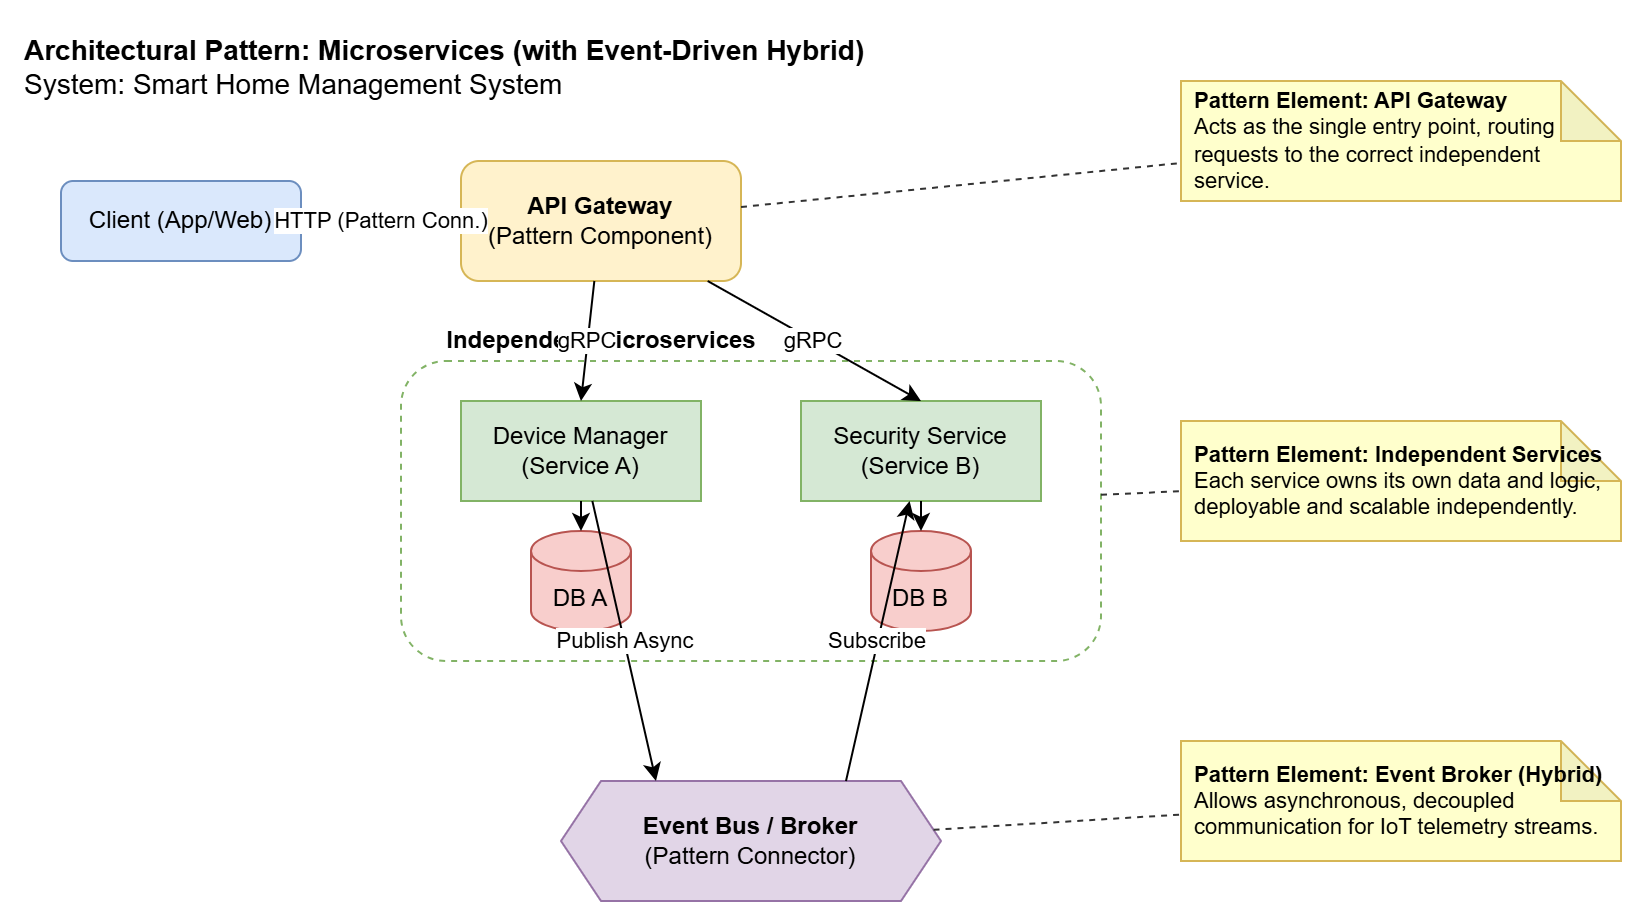

The diagram above was exported from draw.io. Its source (the exported page's mxGraphModel, read from the mxfile embedded in the PNG):
<mxGraphModel dx="1025" dy="451" grid="1" gridSize="10" guides="1" tooltips="1" connect="1" arrows="1" fold="1" page="1" pageScale="1" pageWidth="850" pageHeight="1100" math="0" shadow="0">
  <root>
    <mxCell id="0" />
    <mxCell id="1" parent="0" />
    <mxCell id="QveLAv6ypxKpzzHza2Wl-1" parent="1" style="text;html=1;strokeColor=none;fillColor=none;align=left;fontSize=14;" value="&lt;b&gt;Architectural Pattern: Microservices (with Event-Driven Hybrid)&lt;/b&gt;&lt;br&gt;System: Smart Home Management System" vertex="1">
      <mxGeometry height="40" width="450" x="20" y="20" as="geometry" />
    </mxCell>
    <mxCell id="QveLAv6ypxKpzzHza2Wl-2" parent="1" style="shape=note;whiteSpace=wrap;html=1;backgroundOutline=1;darkOpacity=0.05;fillColor=#ffffcc;strokeColor=#d6b656;align=left;fontSize=11;spacingLeft=5;" value="&lt;b&gt;Pattern Element: API Gateway&lt;/b&gt;&lt;br&gt;Acts as the single entry point, routing requests to the correct independent service." vertex="1">
      <mxGeometry height="60" width="220" x="600" y="50" as="geometry" />
    </mxCell>
    <mxCell id="QveLAv6ypxKpzzHza2Wl-3" parent="1" style="shape=note;whiteSpace=wrap;html=1;backgroundOutline=1;darkOpacity=0.05;fillColor=#ffffcc;strokeColor=#d6b656;align=left;fontSize=11;spacingLeft=5;" value="&lt;b&gt;Pattern Element: Independent Services&lt;/b&gt;&lt;br&gt;Each service owns its own data and logic, deployable and scalable independently." vertex="1">
      <mxGeometry height="60" width="220" x="600" y="220" as="geometry" />
    </mxCell>
    <mxCell id="QveLAv6ypxKpzzHza2Wl-4" parent="1" style="shape=note;whiteSpace=wrap;html=1;backgroundOutline=1;darkOpacity=0.05;fillColor=#ffffcc;strokeColor=#d6b656;align=left;fontSize=11;spacingLeft=5;" value="&lt;b&gt;Pattern Element: Event Broker (Hybrid)&lt;/b&gt;&lt;br&gt;Allows asynchronous, decoupled communication for IoT telemetry streams." vertex="1">
      <mxGeometry height="60" width="220" x="600" y="380" as="geometry" />
    </mxCell>
    <mxCell id="QveLAv6ypxKpzzHza2Wl-5" parent="1" style="rounded=1;whiteSpace=wrap;html=1;fillColor=#dae8fc;strokeColor=#6c8ebf;" value="Client (App/Web)" vertex="1">
      <mxGeometry height="40" width="120" x="40" y="100" as="geometry" />
    </mxCell>
    <mxCell id="QveLAv6ypxKpzzHza2Wl-6" parent="1" style="rounded=1;whiteSpace=wrap;html=1;fillColor=#fff2cc;strokeColor=#d6b656;" value="&lt;b&gt;API Gateway&lt;/b&gt;&lt;br&gt;(Pattern Component)" vertex="1">
      <mxGeometry height="60" width="140" x="240" y="90" as="geometry" />
    </mxCell>
    <mxCell id="QveLAv6ypxKpzzHza2Wl-7" parent="1" style="rounded=1;whiteSpace=wrap;html=1;fillColor=none;strokeColor=#82b366;dashed=1;" value="" vertex="1">
      <mxGeometry height="150" width="350" x="210" y="190" as="geometry" />
    </mxCell>
    <mxCell id="QveLAv6ypxKpzzHza2Wl-8" parent="1" style="text;html=1;strokeColor=none;fillColor=none;align=center;verticalAlign=middle;fontSize=12;" value="&lt;b&gt;Independent Microservices&lt;/b&gt;" vertex="1">
      <mxGeometry height="20" width="200" x="210" y="170" as="geometry" />
    </mxCell>
    <mxCell id="QveLAv6ypxKpzzHza2Wl-9" parent="1" style="rounded=0;whiteSpace=wrap;html=1;fillColor=#d5e8d4;strokeColor=#82b366;" value="Device Manager&#10;(Service A)" vertex="1">
      <mxGeometry height="50" width="120" x="240" y="210" as="geometry" />
    </mxCell>
    <mxCell id="QveLAv6ypxKpzzHza2Wl-10" parent="1" style="shape=cylinder3;whiteSpace=wrap;html=1;boundedLbl=1;backgroundOutline=1;size=10;fillColor=#f8cecc;strokeColor=#b85450;align=center;" value="DB A" vertex="1">
      <mxGeometry height="50" width="50" x="275" y="275" as="geometry" />
    </mxCell>
    <mxCell id="QveLAv6ypxKpzzHza2Wl-11" parent="1" style="rounded=0;whiteSpace=wrap;html=1;fillColor=#d5e8d4;strokeColor=#82b366;" value="Security Service&#10;(Service B)" vertex="1">
      <mxGeometry height="50" width="120" x="410" y="210" as="geometry" />
    </mxCell>
    <mxCell id="QveLAv6ypxKpzzHza2Wl-12" parent="1" style="shape=cylinder3;whiteSpace=wrap;html=1;boundedLbl=1;backgroundOutline=1;size=10;fillColor=#f8cecc;strokeColor=#b85450;align=center;" value="DB B" vertex="1">
      <mxGeometry height="50" width="50" x="445" y="275" as="geometry" />
    </mxCell>
    <mxCell id="QveLAv6ypxKpzzHza2Wl-13" parent="1" style="shape=hexagon;perimeter=hexagonPerimeter2;whiteSpace=wrap;html=1;fixedSize=1;fillColor=#e1d5e7;strokeColor=#9673a6;" value="&lt;b&gt;Event Bus / Broker&lt;/b&gt;&lt;br&gt;(Pattern Connector)" vertex="1">
      <mxGeometry height="60" width="190" x="290" y="400" as="geometry" />
    </mxCell>
    <mxCell id="QveLAv6ypxKpzzHza2Wl-14" edge="1" parent="1" source="QveLAv6ypxKpzzHza2Wl-6" style="endArrow=none;dashed=1;html=1;strokeColor=#333333;" target="QveLAv6ypxKpzzHza2Wl-2">
      <mxGeometry relative="1" as="geometry" />
    </mxCell>
    <mxCell id="QveLAv6ypxKpzzHza2Wl-15" edge="1" parent="1" source="QveLAv6ypxKpzzHza2Wl-7" style="endArrow=none;dashed=1;html=1;strokeColor=#333333;" target="QveLAv6ypxKpzzHza2Wl-3">
      <mxGeometry relative="1" as="geometry" />
    </mxCell>
    <mxCell id="QveLAv6ypxKpzzHza2Wl-16" edge="1" parent="1" source="QveLAv6ypxKpzzHza2Wl-13" style="endArrow=none;dashed=1;html=1;strokeColor=#333333;" target="QveLAv6ypxKpzzHza2Wl-4">
      <mxGeometry relative="1" as="geometry" />
    </mxCell>
    <mxCell id="QveLAv6ypxKpzzHza2Wl-17" edge="1" parent="1" source="QveLAv6ypxKpzzHza2Wl-5" style="endArrow=classic;html=1;" target="QveLAv6ypxKpzzHza2Wl-6" value="HTTP (Pattern Conn.)">
      <mxGeometry relative="1" as="geometry" />
    </mxCell>
    <mxCell id="QveLAv6ypxKpzzHza2Wl-18" edge="1" parent="1" source="QveLAv6ypxKpzzHza2Wl-6" style="endArrow=classic;html=1;entryX=0.5;entryY=0;entryDx=0;entryDy=0;" target="QveLAv6ypxKpzzHza2Wl-9" value="gRPC">
      <mxGeometry relative="1" as="geometry" />
    </mxCell>
    <mxCell id="QveLAv6ypxKpzzHza2Wl-19" edge="1" parent="1" source="QveLAv6ypxKpzzHza2Wl-6" style="endArrow=classic;html=1;entryX=0.5;entryY=0;entryDx=0;entryDy=0;" target="QveLAv6ypxKpzzHza2Wl-11" value="gRPC">
      <mxGeometry relative="1" as="geometry" />
    </mxCell>
    <mxCell id="QveLAv6ypxKpzzHza2Wl-20" edge="1" parent="1" source="QveLAv6ypxKpzzHza2Wl-9" style="endArrow=classic;html=1;exitX=0.5;exitY=1;exitDx=0;exitDy=0;entryX=0.5;entryY=0;entryDx=0;entryDy=0;entryPerimeter=0;" target="QveLAv6ypxKpzzHza2Wl-10">
      <mxGeometry relative="1" as="geometry" />
    </mxCell>
    <mxCell id="QveLAv6ypxKpzzHza2Wl-21" edge="1" parent="1" source="QveLAv6ypxKpzzHza2Wl-11" style="endArrow=classic;html=1;exitX=0.5;exitY=1;exitDx=0;exitDy=0;entryX=0.5;entryY=0;entryDx=0;entryDy=0;entryPerimeter=0;" target="QveLAv6ypxKpzzHza2Wl-12">
      <mxGeometry relative="1" as="geometry" />
    </mxCell>
    <mxCell id="QveLAv6ypxKpzzHza2Wl-22" edge="1" parent="1" source="QveLAv6ypxKpzzHza2Wl-9" style="endArrow=classic;html=1;entryX=0.25;entryY=0;entryDx=0;entryDy=0;" target="QveLAv6ypxKpzzHza2Wl-13" value="Publish Async">
      <mxGeometry relative="1" as="geometry" />
    </mxCell>
    <mxCell id="QveLAv6ypxKpzzHza2Wl-23" edge="1" parent="1" source="QveLAv6ypxKpzzHza2Wl-13" style="endArrow=classic;html=1;exitX=0.75;exitY=0;exitDx=0;exitDy=0;" target="QveLAv6ypxKpzzHza2Wl-11" value="Subscribe">
      <mxGeometry relative="1" as="geometry" />
    </mxCell>
  </root>
</mxGraphModel>